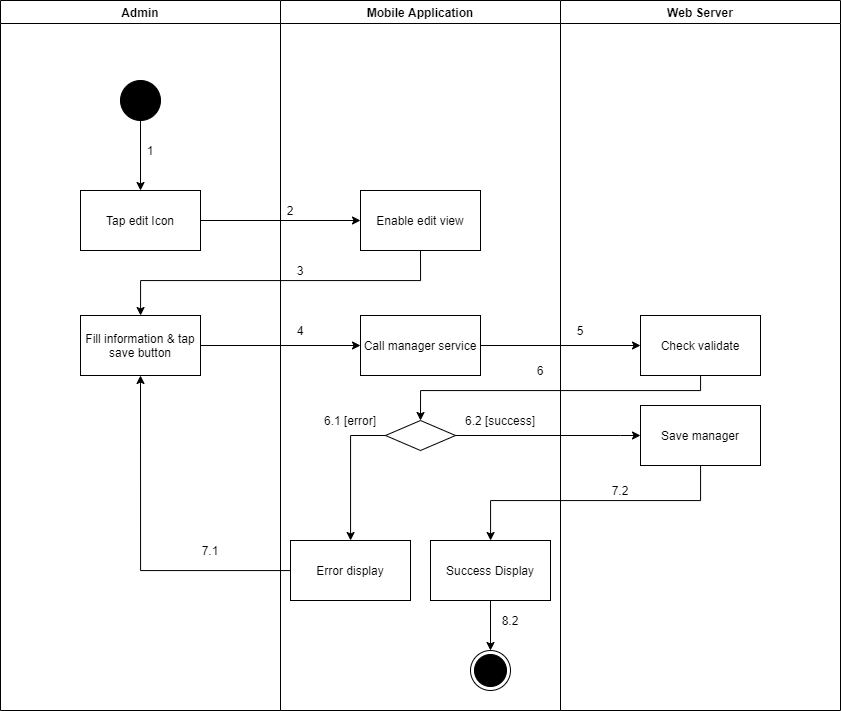

The diagram above was exported from draw.io. Its source (the exported page's mxGraphModel, read from the mxfile embedded in the PNG):
<mxGraphModel dx="1157" dy="-943" grid="1" gridSize="10" guides="1" tooltips="1" connect="1" arrows="1" fold="1" page="1" pageScale="1" pageWidth="1169" pageHeight="1654" math="0" shadow="0">
  <root>
    <mxCell id="Ov_PIRqbvpJJrObAwUu3-0" />
    <mxCell id="Ov_PIRqbvpJJrObAwUu3-1" parent="Ov_PIRqbvpJJrObAwUu3-0" />
    <mxCell id="CiNvUleI1HMd5Myh9sX--0" value="Admin" style="swimlane;" vertex="1" parent="Ov_PIRqbvpJJrObAwUu3-1">
      <mxGeometry x="90" y="2820" width="280" height="710" as="geometry" />
    </mxCell>
    <mxCell id="CiNvUleI1HMd5Myh9sX--1" value="" style="verticalLabelPosition=bottom;verticalAlign=top;html=1;shape=mxgraph.flowchart.on-page_reference;fillColor=#000000;" vertex="1" parent="CiNvUleI1HMd5Myh9sX--0">
      <mxGeometry x="120" y="80" width="40" height="40" as="geometry" />
    </mxCell>
    <mxCell id="CiNvUleI1HMd5Myh9sX--2" value="1" style="text;html=1;strokeColor=none;fillColor=none;align=center;verticalAlign=middle;whiteSpace=wrap;rounded=0;" vertex="1" parent="CiNvUleI1HMd5Myh9sX--0">
      <mxGeometry x="140" y="140" width="20" height="20" as="geometry" />
    </mxCell>
    <mxCell id="CiNvUleI1HMd5Myh9sX--3" value="Fill information &amp;amp; tap save button" style="whiteSpace=wrap;html=1;fillColor=#FFFFFF;" vertex="1" parent="CiNvUleI1HMd5Myh9sX--0">
      <mxGeometry x="80" y="315" width="120" height="60" as="geometry" />
    </mxCell>
    <mxCell id="CiNvUleI1HMd5Myh9sX--4" value="7.1" style="text;html=1;strokeColor=none;fillColor=none;align=center;verticalAlign=middle;whiteSpace=wrap;rounded=0;" vertex="1" parent="CiNvUleI1HMd5Myh9sX--0">
      <mxGeometry x="200" y="540" width="20" height="20" as="geometry" />
    </mxCell>
    <mxCell id="CiNvUleI1HMd5Myh9sX--5" value="Mobile Application" style="swimlane;" vertex="1" parent="Ov_PIRqbvpJJrObAwUu3-1">
      <mxGeometry x="370" y="2820" width="280" height="710" as="geometry" />
    </mxCell>
    <mxCell id="CiNvUleI1HMd5Myh9sX--6" value="" style="ellipse;html=1;shape=endState;fillColor=#000000;strokeColor=#000000;align=center;" vertex="1" parent="CiNvUleI1HMd5Myh9sX--5">
      <mxGeometry x="190" y="650" width="40" height="40" as="geometry" />
    </mxCell>
    <mxCell id="CiNvUleI1HMd5Myh9sX--7" value="Enable edit view" style="whiteSpace=wrap;html=1;verticalAlign=middle;fillColor=#FFFFFF;align=center;" vertex="1" parent="CiNvUleI1HMd5Myh9sX--5">
      <mxGeometry x="80" y="190" width="120" height="60" as="geometry" />
    </mxCell>
    <mxCell id="CiNvUleI1HMd5Myh9sX--8" value="" style="rhombus;whiteSpace=wrap;html=1;fillColor=#FFFFFF;" vertex="1" parent="CiNvUleI1HMd5Myh9sX--5">
      <mxGeometry x="105" y="420" width="70" height="30" as="geometry" />
    </mxCell>
    <mxCell id="CiNvUleI1HMd5Myh9sX--9" value="Error display" style="whiteSpace=wrap;html=1;fillColor=#FFFFFF;" vertex="1" parent="CiNvUleI1HMd5Myh9sX--5">
      <mxGeometry x="10" y="540" width="120" height="60" as="geometry" />
    </mxCell>
    <mxCell id="CiNvUleI1HMd5Myh9sX--10" value="" style="edgeStyle=orthogonalEdgeStyle;rounded=0;orthogonalLoop=1;jettySize=auto;html=1;" edge="1" parent="CiNvUleI1HMd5Myh9sX--5" source="CiNvUleI1HMd5Myh9sX--8" target="CiNvUleI1HMd5Myh9sX--9">
      <mxGeometry relative="1" as="geometry">
        <Array as="points">
          <mxPoint x="70" y="435" />
        </Array>
      </mxGeometry>
    </mxCell>
    <mxCell id="CiNvUleI1HMd5Myh9sX--11" value="2" style="text;html=1;strokeColor=none;fillColor=none;align=center;verticalAlign=middle;whiteSpace=wrap;rounded=0;" vertex="1" parent="CiNvUleI1HMd5Myh9sX--5">
      <mxGeometry y="200" width="20" height="20" as="geometry" />
    </mxCell>
    <mxCell id="CiNvUleI1HMd5Myh9sX--12" value="3" style="text;html=1;strokeColor=none;fillColor=none;align=center;verticalAlign=middle;whiteSpace=wrap;rounded=0;" vertex="1" parent="CiNvUleI1HMd5Myh9sX--5">
      <mxGeometry x="10" y="260" width="20" height="20" as="geometry" />
    </mxCell>
    <mxCell id="CiNvUleI1HMd5Myh9sX--13" value="6.1 [error]" style="text;html=1;strokeColor=none;fillColor=none;align=center;verticalAlign=middle;whiteSpace=wrap;rounded=0;" vertex="1" parent="CiNvUleI1HMd5Myh9sX--5">
      <mxGeometry x="30" y="410" width="80" height="20" as="geometry" />
    </mxCell>
    <mxCell id="CiNvUleI1HMd5Myh9sX--14" value="6.2 [success]" style="text;html=1;strokeColor=none;fillColor=none;align=center;verticalAlign=middle;whiteSpace=wrap;rounded=0;" vertex="1" parent="CiNvUleI1HMd5Myh9sX--5">
      <mxGeometry x="180" y="410" width="80" height="20" as="geometry" />
    </mxCell>
    <mxCell id="CiNvUleI1HMd5Myh9sX--15" value="Call manager service" style="whiteSpace=wrap;html=1;fillColor=#FFFFFF;" vertex="1" parent="CiNvUleI1HMd5Myh9sX--5">
      <mxGeometry x="80" y="315" width="120" height="60" as="geometry" />
    </mxCell>
    <mxCell id="CiNvUleI1HMd5Myh9sX--16" style="edgeStyle=orthogonalEdgeStyle;rounded=0;orthogonalLoop=1;jettySize=auto;html=1;entryX=0.5;entryY=0;entryDx=0;entryDy=0;" edge="1" parent="CiNvUleI1HMd5Myh9sX--5" source="CiNvUleI1HMd5Myh9sX--17" target="CiNvUleI1HMd5Myh9sX--6">
      <mxGeometry relative="1" as="geometry" />
    </mxCell>
    <mxCell id="CiNvUleI1HMd5Myh9sX--17" value="Success Display" style="whiteSpace=wrap;html=1;fillColor=#FFFFFF;" vertex="1" parent="CiNvUleI1HMd5Myh9sX--5">
      <mxGeometry x="150" y="540" width="120" height="60" as="geometry" />
    </mxCell>
    <mxCell id="CiNvUleI1HMd5Myh9sX--18" value="8.2" style="text;html=1;strokeColor=none;fillColor=none;align=center;verticalAlign=middle;whiteSpace=wrap;rounded=0;" vertex="1" parent="CiNvUleI1HMd5Myh9sX--5">
      <mxGeometry x="220" y="610" width="20" height="20" as="geometry" />
    </mxCell>
    <mxCell id="CiNvUleI1HMd5Myh9sX--19" value="Web Server" style="swimlane;" vertex="1" parent="Ov_PIRqbvpJJrObAwUu3-1">
      <mxGeometry x="650" y="2820" width="280" height="710" as="geometry" />
    </mxCell>
    <mxCell id="CiNvUleI1HMd5Myh9sX--20" value="Check validate" style="whiteSpace=wrap;html=1;fillColor=#FFFFFF;" vertex="1" parent="CiNvUleI1HMd5Myh9sX--19">
      <mxGeometry x="80" y="315" width="120" height="60" as="geometry" />
    </mxCell>
    <mxCell id="CiNvUleI1HMd5Myh9sX--21" value="5" style="text;html=1;strokeColor=none;fillColor=none;align=center;verticalAlign=middle;whiteSpace=wrap;rounded=0;" vertex="1" parent="CiNvUleI1HMd5Myh9sX--19">
      <mxGeometry x="10" y="320" width="20" height="20" as="geometry" />
    </mxCell>
    <mxCell id="CiNvUleI1HMd5Myh9sX--22" value="Save manager" style="whiteSpace=wrap;html=1;fillColor=#FFFFFF;" vertex="1" parent="CiNvUleI1HMd5Myh9sX--19">
      <mxGeometry x="80" y="405" width="120" height="60" as="geometry" />
    </mxCell>
    <mxCell id="CiNvUleI1HMd5Myh9sX--23" value="" style="edgeStyle=orthogonalEdgeStyle;rounded=0;orthogonalLoop=1;jettySize=auto;html=1;" edge="1" parent="Ov_PIRqbvpJJrObAwUu3-1" source="CiNvUleI1HMd5Myh9sX--24" target="CiNvUleI1HMd5Myh9sX--7">
      <mxGeometry relative="1" as="geometry" />
    </mxCell>
    <mxCell id="CiNvUleI1HMd5Myh9sX--24" value="Tap edit Icon" style="whiteSpace=wrap;html=1;verticalAlign=middle;fillColor=#FFFFFF;align=center;" vertex="1" parent="Ov_PIRqbvpJJrObAwUu3-1">
      <mxGeometry x="170" y="3010" width="120" height="60" as="geometry" />
    </mxCell>
    <mxCell id="CiNvUleI1HMd5Myh9sX--25" value="" style="edgeStyle=orthogonalEdgeStyle;rounded=0;orthogonalLoop=1;jettySize=auto;html=1;" edge="1" parent="Ov_PIRqbvpJJrObAwUu3-1" source="CiNvUleI1HMd5Myh9sX--1" target="CiNvUleI1HMd5Myh9sX--24">
      <mxGeometry relative="1" as="geometry" />
    </mxCell>
    <mxCell id="CiNvUleI1HMd5Myh9sX--26" style="edgeStyle=orthogonalEdgeStyle;rounded=0;orthogonalLoop=1;jettySize=auto;html=1;exitX=0.5;exitY=1;exitDx=0;exitDy=0;" edge="1" parent="Ov_PIRqbvpJJrObAwUu3-1" source="CiNvUleI1HMd5Myh9sX--7" target="CiNvUleI1HMd5Myh9sX--3">
      <mxGeometry relative="1" as="geometry">
        <Array as="points">
          <mxPoint x="510" y="3100" />
          <mxPoint x="230" y="3100" />
        </Array>
      </mxGeometry>
    </mxCell>
    <mxCell id="CiNvUleI1HMd5Myh9sX--27" style="edgeStyle=orthogonalEdgeStyle;rounded=0;orthogonalLoop=1;jettySize=auto;html=1;entryX=0.5;entryY=1;entryDx=0;entryDy=0;" edge="1" parent="Ov_PIRqbvpJJrObAwUu3-1" source="CiNvUleI1HMd5Myh9sX--9" target="CiNvUleI1HMd5Myh9sX--3">
      <mxGeometry relative="1" as="geometry" />
    </mxCell>
    <mxCell id="CiNvUleI1HMd5Myh9sX--28" value="" style="edgeStyle=orthogonalEdgeStyle;rounded=0;orthogonalLoop=1;jettySize=auto;html=1;" edge="1" parent="Ov_PIRqbvpJJrObAwUu3-1" source="CiNvUleI1HMd5Myh9sX--3" target="CiNvUleI1HMd5Myh9sX--15">
      <mxGeometry relative="1" as="geometry" />
    </mxCell>
    <mxCell id="CiNvUleI1HMd5Myh9sX--29" value="" style="edgeStyle=orthogonalEdgeStyle;rounded=0;orthogonalLoop=1;jettySize=auto;html=1;" edge="1" parent="Ov_PIRqbvpJJrObAwUu3-1" source="CiNvUleI1HMd5Myh9sX--15" target="CiNvUleI1HMd5Myh9sX--20">
      <mxGeometry relative="1" as="geometry" />
    </mxCell>
    <mxCell id="CiNvUleI1HMd5Myh9sX--30" style="edgeStyle=orthogonalEdgeStyle;rounded=0;orthogonalLoop=1;jettySize=auto;html=1;entryX=0.5;entryY=0;entryDx=0;entryDy=0;" edge="1" parent="Ov_PIRqbvpJJrObAwUu3-1" source="CiNvUleI1HMd5Myh9sX--20" target="CiNvUleI1HMd5Myh9sX--8">
      <mxGeometry relative="1" as="geometry">
        <Array as="points">
          <mxPoint x="790" y="3210" />
          <mxPoint x="510" y="3210" />
        </Array>
      </mxGeometry>
    </mxCell>
    <mxCell id="CiNvUleI1HMd5Myh9sX--31" value="4" style="text;html=1;strokeColor=none;fillColor=none;align=center;verticalAlign=middle;whiteSpace=wrap;rounded=0;" vertex="1" parent="Ov_PIRqbvpJJrObAwUu3-1">
      <mxGeometry x="380" y="3140" width="20" height="20" as="geometry" />
    </mxCell>
    <mxCell id="CiNvUleI1HMd5Myh9sX--32" value="6" style="text;html=1;strokeColor=none;fillColor=none;align=center;verticalAlign=middle;whiteSpace=wrap;rounded=0;" vertex="1" parent="Ov_PIRqbvpJJrObAwUu3-1">
      <mxGeometry x="620" y="3180" width="20" height="20" as="geometry" />
    </mxCell>
    <mxCell id="CiNvUleI1HMd5Myh9sX--33" value="" style="edgeStyle=orthogonalEdgeStyle;rounded=0;orthogonalLoop=1;jettySize=auto;html=1;" edge="1" parent="Ov_PIRqbvpJJrObAwUu3-1" source="CiNvUleI1HMd5Myh9sX--8" target="CiNvUleI1HMd5Myh9sX--22">
      <mxGeometry relative="1" as="geometry">
        <Array as="points">
          <mxPoint x="710" y="3255" />
          <mxPoint x="710" y="3255" />
        </Array>
      </mxGeometry>
    </mxCell>
    <mxCell id="CiNvUleI1HMd5Myh9sX--34" value="" style="edgeStyle=orthogonalEdgeStyle;rounded=0;orthogonalLoop=1;jettySize=auto;html=1;" edge="1" parent="Ov_PIRqbvpJJrObAwUu3-1" source="CiNvUleI1HMd5Myh9sX--22" target="CiNvUleI1HMd5Myh9sX--17">
      <mxGeometry relative="1" as="geometry">
        <Array as="points">
          <mxPoint x="790" y="3320" />
          <mxPoint x="580" y="3320" />
        </Array>
      </mxGeometry>
    </mxCell>
    <mxCell id="CiNvUleI1HMd5Myh9sX--35" value="7.2" style="text;html=1;strokeColor=none;fillColor=none;align=center;verticalAlign=middle;whiteSpace=wrap;rounded=0;" vertex="1" parent="Ov_PIRqbvpJJrObAwUu3-1">
      <mxGeometry x="700" y="3300" width="20" height="20" as="geometry" />
    </mxCell>
  </root>
</mxGraphModel>